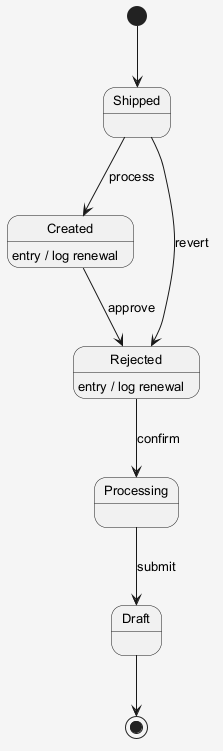

The diagram above was rendered by PlantUML. Its source (embedded in the PNG):
@startuml
skinparam shadowing false
skinparam backgroundColor #F5F5F5
skinparam defaultFontSize 13
[*] --> Shipped
Shipped --> Created : process
Created --> Rejected : approve
Created : entry / log renewal
Rejected --> Processing : confirm
Rejected : entry / log renewal
Processing --> Draft : submit
Shipped --> Rejected : revert
Draft --> [*]
@enduml